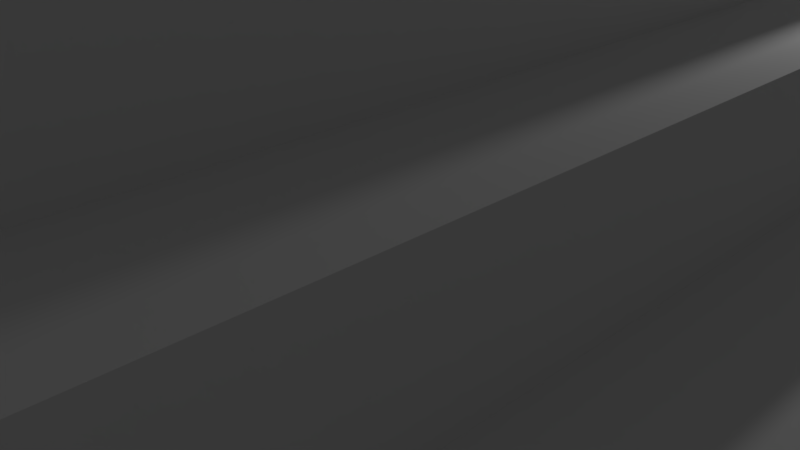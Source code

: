 # Source: MayanPyramid.blend  (saved by Blender 2.78.0; exported with 4.5.12 LTS)
import bpy
from mathutils import Matrix  # noqa: F401  (used for matrix-valued properties, if any)

bpy.ops.wm.read_factory_settings(use_empty=True)
scene = bpy.context.scene
scene.name = 'Scene'

# ---- collections
col_collection_1 = bpy.data.collections.new('Collection 1'); scene.collection.children.link(col_collection_1)

# ---- materials (node trees are filled in below, after node groups)
mat_material = bpy.data.materials.new('Material')
mat_material.alpha_threshold = 0.0
mat_material.use_transparent_shadow = False
mat_material.roughness = 0.5
mat_material.line_color = (0.0, 0.0, 0.0, 1.0)

# ---- material node trees

# ---- world
world_world = bpy.data.worlds.new('World'); scene.world = world_world
world_world.color = (0.05088, 0.05088, 0.05088)
world_world.use_sun_shadow = False
world_world.sun_shadow_jitter_overblur = 0.0
world_world.cycles.sampling_method = 'MANUAL'

# ---- cameras
cam_camera = bpy.data.cameras.new('Camera')
cam_camera.clip_end = 100.0
cam_camera.lens = 35.0
cam_camera.sensor_width = 32.0
cam_camera.sensor_height = 18.0
cam_camera.ortho_scale = 7.314
cam_camera.dof.focus_distance = 0.0
cam_camera.dof.aperture_fstop = 128.0

# ---- lights
light_lamp = bpy.data.lights.new('Lamp', 'POINT')
light_lamp.transmission_factor = 0.0
light_lamp.cutoff_distance = 30.0
light_lamp.energy = 100.0
light_lamp.shadow_buffer_clip_start = 1.001
light_lamp.shadow_soft_size = 0.1
light_lamp.shadow_maximum_resolution = 0.006
light_lamp.use_absolute_resolution = True

# ---- meshes
me_cube_004 = bpy.data.meshes.new('Cube.004')
me_cube_004.from_pydata([(5.73, 5.2, 5.007e-06), (5.47, 5.2, 5.007e-06), (5.47, 5.2, 0.4), (5.47, 5.22, 0.4), (5.73, 5.2, 0.4), (5.73, 5.22, 0.4), (5.73, 5.22, 0.4), (5.47, 5.22, 0.4), (5.47, 5.22, 0.8), (5.47, 5.24, 0.8), (5.73, 5.22, 0.8), (5.73, 5.24, 0.8), (5.73, 5.24, 0.8), (5.47, 5.24, 0.8), (5.47, 5.24, 1.2), (5.47, 5.26, 1.2), (5.73, 5.24, 1.2), (5.73, 5.26, 1.2), (5.73, 5.26, 1.2), (5.47, 5.26, 1.2), (5.47, 5.26, 1.6), (5.47, 5.28, 1.6), (5.73, 5.26, 1.6), (5.73, 5.28, 1.6), (5.73, 5.28, 1.6), (5.47, 5.28, 1.6), (5.47, 5.28, 2.0), (5.47, 5.3, 2.0), (5.73, 5.28, 2.0), (5.73, 5.3, 2.0), (5.73, 5.3, 2.0), (5.47, 5.3, 2.0), (5.47, 5.3, 2.4), (5.47, 5.32, 2.4), (5.73, 5.3, 2.4), (5.73, 5.32, 2.4), (5.73, 5.32, 2.4), (5.47, 5.32, 2.4), (5.47, 5.32, 2.8), (5.47, 5.34, 2.8), (5.73, 5.32, 2.8), (5.73, 5.34, 2.8), (5.73, 5.34, 2.8), (5.47, 5.34, 2.8), (5.47, 5.34, 3.2), (5.47, 5.36, 3.2), (5.73, 5.34, 3.2), (5.73, 5.36, 3.2), (5.73, 5.36, 3.2), (5.47, 5.36, 3.2), (5.47, 5.36, 3.6), (5.47, 5.38, 3.6), (5.73, 5.36, 3.6), (5.73, 5.38, 3.6), (5.73, 5.38, 3.6), (5.47, 5.38, 3.6), (5.47, 5.38, 4.0), (5.47, 5.4, 4.0), (5.73, 5.38, 4.0), (5.73, 5.4, 4.0), (5.73, 5.4, 4.0), (5.47, 5.4, 4.0), (5.47, 5.4, 4.4), (5.47, 5.42, 4.4), (5.73, 5.4, 4.4), (5.73, 5.42, 4.4), (5.73, 5.42, 4.4), (5.47, 5.42, 4.4), (5.47, 5.42, 4.8), (5.47, 5.44, 4.8), (5.73, 5.42, 4.8), (5.73, 5.44, 4.8), (5.73, 5.44, 4.8), (5.47, 5.44, 4.8), (5.47, 5.44, 5.2), (5.47, 5.46, 5.2), (5.73, 5.44, 5.2), (5.73, 5.46, 5.2), (5.73, 5.46, 5.2), (5.47, 5.46, 5.2), (5.47, 5.46, 5.6), (5.47, 5.48, 5.6), (5.73, 5.46, 5.6), (5.73, 5.48, 5.6), (5.73, 5.48, 5.6), (5.47, 5.48, 5.6), (5.47, 5.48, 6.0), (5.47, 5.5, 6.0), (5.73, 5.48, 6.0), (5.73, 5.5, 6.0), (5.73, 5.5, 6.0), (5.47, 5.5, 6.0), (5.47, 5.5, 6.4), (5.47, 5.52, 6.4), (5.73, 5.5, 6.4), (5.73, 5.52, 6.4), (5.73, 5.52, 6.4), (5.47, 5.52, 6.4), (5.47, 5.52, 6.8), (5.47, 5.54, 6.8), (5.73, 5.52, 6.8), (5.73, 5.54, 6.8), (5.73, 5.54, 6.8), (5.47, 5.54, 6.8), (5.47, 5.54, 7.2), (5.47, 5.56, 7.2), (5.73, 5.54, 7.2), (5.73, 5.56, 7.2), (5.73, 5.56, 7.2), (5.47, 5.56, 7.2), (5.47, 5.56, 7.6), (5.47, 5.58, 7.6), (5.73, 5.56, 7.6), (5.73, 5.58, 7.6), (5.73, 5.58, 7.6), (5.47, 5.58, 7.6), (5.47, 5.58, 8.0), (5.47, 5.6, 8.0), (5.73, 5.58, 8.0), (5.73, 5.6, 8.0), (5.73, 5.6, 8.0), (5.47, 5.6, 8.0), (5.47, 5.6, 8.4), (5.47, 5.62, 8.4), (5.73, 5.6, 8.4), (5.73, 5.62, 8.4), (5.73, 5.62, 8.4), (5.47, 5.62, 8.4), (5.47, 5.62, 8.8), (5.47, 5.64, 8.8), (5.73, 5.62, 8.8), (5.73, 5.64, 8.8), (5.73, 5.64, 8.8), (5.47, 5.64, 8.8), (5.47, 5.64, 9.2), (5.47, 5.66, 9.2), (5.73, 5.64, 9.2), (5.73, 5.66, 9.2), (5.73, 5.66, 9.2), (5.47, 5.66, 9.2), (5.47, 5.66, 9.6), (5.47, 5.68, 9.6), (5.73, 5.66, 9.6), (5.73, 5.68, 9.6), (5.73, 5.68, 9.6), (5.47, 5.68, 9.6), (5.47, 5.68, 10.0), (5.47, 5.7, 10.0), (5.73, 5.68, 10.0), (5.73, 5.7, 10.0), (5.73, 5.7, 10.0), (5.47, 5.7, 10.0), (5.47, 5.7, 10.4), (5.47, 5.72, 10.4), (5.73, 5.7, 10.4), (5.73, 5.72, 10.4), (5.73, 5.72, 10.4), (5.47, 5.72, 10.4), (5.47, 5.72, 10.8), (5.47, 5.74, 10.8), (5.73, 5.72, 10.8), (5.73, 5.74, 10.8), (5.73, 5.74, 10.8), (5.47, 5.74, 10.8), (5.47, 5.74, 11.2), (5.47, 5.76, 11.2), (5.73, 5.74, 11.2), (5.73, 5.76, 11.2), (5.73, 5.76, 11.2), (5.47, 5.76, 11.2), (5.47, 5.76, 11.6), (5.47, 5.78, 11.6), (5.73, 5.76, 11.6), (5.73, 5.78, 11.6), (5.73, 5.78, 11.6), (5.47, 5.78, 11.6), (5.47, 5.78, 12.0), (5.47, 5.8, 12.0), (5.73, 5.78, 12.0), (5.73, 5.8, 12.0), (5.73, 5.8, 12.0), (5.47, 5.8, 12.0), (5.47, 5.8, 12.4), (5.47, 5.82, 12.4), (5.73, 5.8, 12.4), (5.73, 5.82, 12.4), (5.73, 5.82, 12.4), (5.47, 5.82, 12.4), (5.47, 5.82, 12.8), (5.47, 5.84, 12.8), (5.73, 5.82, 12.8), (5.73, 5.84, 12.8), (5.73, 5.84, 12.8), (5.47, 5.84, 12.8), (5.47, 5.84, 13.2), (5.47, 5.86, 13.2), (5.73, 5.84, 13.2), (5.73, 5.86, 13.2), (5.73, 5.86, 13.2), (5.47, 5.86, 13.2), (5.47, 5.86, 13.6), (5.47, 5.88, 13.6), (5.73, 5.86, 13.6), (5.73, 5.88, 13.6), (5.73, 5.88, 13.6), (5.47, 5.88, 13.6), (5.47, 5.88, 14.0), (5.47, 5.9, 14.0), (5.73, 5.88, 14.0), (5.73, 5.9, 14.0), (5.73, 5.9, 14.0), (5.47, 5.9, 14.0), (5.47, 5.9, 14.4), (5.47, 5.92, 14.4), (5.73, 5.9, 14.4), (5.73, 5.92, 14.4), (5.73, 5.92, 14.4), (5.47, 5.92, 14.4), (5.47, 5.92, 14.8), (5.47, 5.94, 14.8), (5.73, 5.92, 14.8), (5.73, 5.94, 14.8), (5.73, 5.94, 14.8), (5.47, 5.94, 14.8), (5.47, 5.94, 15.2), (5.47, 5.96, 15.2), (5.73, 5.94, 15.2), (5.73, 5.96, 15.2), (5.73, 5.96, 15.2), (5.47, 5.96, 15.2), (5.47, 5.96, 15.6), (5.47, 5.98, 15.6), (5.73, 5.96, 15.6), (5.73, 5.98, 15.6), (5.73, 5.98, 15.6), (5.47, 5.98, 15.6), (5.47, 5.98, 16.0), (5.47, 6.0, 16.0), (5.73, 5.98, 16.0), (5.73, 6.0, 16.0), (6.6, 7.3, 0.0), (6.6, 5.3, 0.0), (4.6, 5.3, 0.0), (4.6, 7.3, 0.0), (6.5, 7.2, 2.0), (6.5, 5.4, 2.0), (4.7, 5.4, 2.0), (4.7, 7.2, 2.0), (6.6, 7.3, 2.0), (6.6, 5.3, 2.0), (4.6, 7.3, 2.0), (4.6, 5.3, 2.0), (6.4, 7.1, 4.0), (6.4, 5.5, 4.0), (4.8, 7.1, 4.0), (4.8, 5.5, 4.0), (6.5, 7.2, 4.0), (6.5, 5.4, 4.0), (4.7, 7.2, 4.0), (4.7, 5.4, 4.0), (6.3, 7.0, 6.0), (6.3, 5.6, 6.0), (4.9, 7.0, 6.0), (4.9, 5.6, 6.0), (6.4, 7.1, 6.0), (6.4, 5.5, 6.0), (4.8, 7.1, 6.0), (4.8, 5.5, 6.0), (6.2, 6.9, 8.0), (6.2, 5.7, 8.0), (5.0, 6.9, 8.0), (5.0, 5.7, 8.0), (6.3, 7.0, 8.0), (6.3, 5.6, 8.0), (4.9, 7.0, 8.0), (4.9, 5.6, 8.0), (6.1, 6.8, 10.0), (6.1, 5.8, 10.0), (5.1, 6.8, 10.0), (5.1, 5.8, 10.0), (6.2, 6.9, 10.0), (6.2, 5.7, 10.0), (5.0, 6.9, 10.0), (5.0, 5.7, 10.0), (6.0, 6.7, 12.0), (6.0, 5.9, 12.0), (5.2, 6.7, 12.0), (5.2, 5.9, 12.0), (6.1, 6.8, 12.0), (6.1, 5.8, 12.0), (5.1, 6.8, 12.0), (5.1, 5.8, 12.0), (5.9, 6.6, 14.0), (5.9, 6.0, 14.0), (5.3, 6.6, 14.0), (5.3, 6.0, 14.0), (6.0, 6.7, 14.0), (6.0, 5.9, 14.0), (5.2, 6.7, 14.0), (5.2, 5.9, 14.0), (5.8, 6.5, 16.0), (5.8, 6.1, 16.0), (5.4, 6.5, 16.0), (5.4, 6.1, 16.0), (5.9, 6.6, 16.0), (5.9, 6.0, 16.0), (5.3, 6.6, 16.0), (5.3, 6.0, 16.0), (5.4, 6.5, 17.73), (5.4, 6.5, 18.4), (5.8, 6.5, 18.4), (5.8, 6.5, 17.73), (5.75, 7.3, 0.0), (5.75, 7.3, 2.0), (5.75, 5.3, 2.0), (5.75, 7.2, 2.0), (5.75, 5.4, 2.0), (5.75, 7.2, 4.0), (5.75, 5.4, 4.0), (5.75, 7.1, 4.0), (5.75, 5.5, 4.0), (5.75, 7.1, 6.0), (5.75, 5.5, 6.0), (5.75, 7.0, 6.0), (5.75, 5.6, 6.0), (5.75, 7.0, 8.0), (5.75, 5.6, 8.0), (5.75, 6.9, 8.0), (5.75, 5.7, 8.0), (5.75, 6.9, 10.0), (5.75, 5.7, 10.0), (5.75, 6.8, 10.0), (5.75, 5.8, 10.0), (5.75, 6.8, 12.0), (5.75, 5.8, 12.0), (5.75, 6.7, 12.0), (5.75, 5.9, 12.0), (5.75, 6.7, 14.0), (5.75, 5.9, 14.0), (5.75, 6.6, 14.0), (5.75, 6.6, 16.0), (5.75, 6.0, 16.0), (5.75, 6.5, 16.0), (5.75, 6.1, 16.0), (5.4, 6.1, 17.73), (5.4, 6.1, 18.4), (5.45, 7.3, 0.0), (5.45, 7.3, 2.0), (5.45, 5.3, 2.0), (5.45, 7.2, 2.0), (5.45, 5.4, 2.0), (5.45, 7.2, 4.0), (5.45, 5.4, 4.0), (5.45, 7.1, 4.0), (5.45, 5.5, 4.0), (5.45, 7.1, 6.0), (5.45, 5.5, 6.0), (5.45, 7.0, 6.0), (5.45, 5.6, 6.0), (5.45, 7.0, 8.0), (5.45, 5.6, 8.0), (5.45, 6.9, 8.0), (5.45, 5.7, 8.0), (5.45, 6.9, 10.0), (5.45, 5.7, 10.0), (5.45, 6.8, 10.0), (5.45, 5.8, 10.0), (5.45, 6.8, 12.0), (5.45, 5.8, 12.0), (5.45, 6.7, 12.0), (5.45, 5.9, 12.0), (5.45, 6.7, 14.0), (5.45, 5.9, 14.0), (5.45, 6.6, 14.0), (5.45, 6.0, 14.0), (5.45, 6.6, 16.0), (5.45, 6.0, 16.0), (5.45, 6.5, 16.0), (5.45, 6.1, 16.0), (5.8, 6.1, 18.4), (5.8, 6.1, 17.73), (5.75, 5.3, 0.0), (5.75, 6.0, 14.0), (5.47, 5.2, 5.007e-06), (5.47, 6.0, 16.0), (5.45, 5.3, 0.0), (5.73, 5.2, 5.007e-06), (5.73, 6.0, 16.0), (5.75, 5.2, 5.007e-06), (5.45, 5.2, 5.007e-06), (5.45, 5.2, 5.007e-06), (5.47, 5.2, 5.007e-06), (5.47, 6.0, 16.0), (5.45, 6.0, 16.0), (5.75, 6.0, 16.0), (5.73, 6.0, 16.0), (5.75, 5.2, 5.007e-06), (5.73, 5.2, 5.007e-06), (5.45, 5.2, 1.0), (5.47, 5.2, 1.0), (5.47, 6.0, 17.0), (5.45, 6.0, 17.0), (5.75, 6.0, 17.0), (5.73, 6.0, 17.0), (5.75, 5.2, 1.0), (5.73, 5.2, 1.0), (5.47, 6.0, 16.0), (5.45, 6.0, 16.0), (5.75, 6.0, 16.0), (5.73, 6.0, 16.0), (5.47, 6.0, 17.0), (5.45, 6.0, 17.0), (5.75, 6.0, 17.0), (5.73, 6.0, 17.0), (5.47, 6.0, 16.0), (5.45, 6.0, 16.0), (5.75, 6.0, 16.0), (5.73, 6.0, 16.0), (5.47, 6.0, 17.0), (5.45, 6.0, 17.0), (5.75, 6.0, 17.0), (5.73, 6.0, 17.0), (5.47, 6.1, 16.0), (5.73, 6.1, 16.0), (5.47, 6.1, 17.0), (5.45, 6.1, 17.0), (5.75, 6.1, 17.0), (5.73, 6.1, 17.0), (5.47, 5.2, 5.007e-06), (5.8, 6.1, 16.4), (5.8, 6.1, 17.07), (5.8, 6.1, 17.73), (5.8, 6.1, 18.4), (5.8, 6.1, 19.07), (5.4, 6.1, 19.07), (5.4, 6.1, 18.4), (5.4, 6.1, 17.73), (5.4, 6.1, 17.07), (5.4, 6.1, 16.4), (5.8, 6.5, 16.4), (5.8, 6.5, 17.07), (5.8, 6.5, 17.73), (5.8, 6.5, 18.4), (5.8, 6.5, 19.07), (5.4, 6.5, 19.07), (5.4, 6.5, 18.4), (5.4, 6.5, 17.73), (5.4, 6.5, 17.07), (5.4, 6.5, 16.4), (5.75, 6.5, 16.4), (5.75, 6.5, 17.07), (5.75, 6.5, 17.73), (5.75, 6.5, 18.4), (5.75, 6.5, 19.07), (5.75, 6.1, 16.4), (5.75, 6.1, 17.07), (5.75, 6.1, 17.73), (5.75, 6.1, 18.4), (5.75, 6.1, 19.07), (5.45, 6.1, 16.4), (5.45, 6.1, 17.07), (5.45, 6.1, 17.73), (5.45, 6.1, 18.4), (5.45, 6.1, 19.07), (5.45, 6.5, 16.4), (5.45, 6.5, 17.07), (5.45, 6.5, 17.73), (5.45, 6.5, 18.4), (5.45, 6.5, 19.07), (5.8, 6.5, 20.0), (5.8, 6.1, 20.0), (5.45, 6.5, 20.0), (5.4, 6.5, 20.0), (5.45, 6.1, 20.0), (5.4, 6.1, 20.0), (5.8, 6.1, 19.07), (5.8, 6.5, 19.07), (5.75, 6.5, 20.0), (5.75, 6.1, 20.0), (5.75, 6.5, 19.07), (5.75, 6.1, 19.07), (5.45, 6.1, 19.07), (5.45, 6.5, 19.07), (5.4, 6.1, 19.07), (5.4, 6.5, 19.07), (5.819, 6.519, 20.0), (5.819, 6.081, 20.0), (5.436, 6.519, 20.0), (5.381, 6.519, 20.0), (5.436, 6.081, 20.0), (5.381, 6.081, 20.0), (5.819, 6.081, 18.98), (5.819, 6.519, 18.98), (5.764, 6.519, 20.0), (5.764, 6.081, 20.0), (5.764, 6.519, 18.98), (5.764, 6.081, 18.98), (5.436, 6.081, 18.98), (5.436, 6.519, 18.98), (5.381, 6.081, 18.98), (5.381, 6.519, 18.98), (5.819, 6.081, 19.42), (5.819, 6.081, 19.56), (5.819, 6.519, 19.42), (5.819, 6.519, 19.56), (5.764, 6.519, 19.42), (5.764, 6.519, 19.56), (5.764, 6.081, 19.42), (5.764, 6.081, 19.56), (5.436, 6.081, 19.42), (5.436, 6.081, 19.56), (5.436, 6.519, 19.42), (5.436, 6.519, 19.56), (5.381, 6.081, 19.56), (5.381, 6.081, 19.42), (5.381, 6.519, 19.56), (5.381, 6.519, 19.42), (5.819, 6.081, 19.42), (5.819, 6.081, 19.56), (5.819, 6.519, 19.42), (5.819, 6.519, 19.56), (5.764, 6.519, 19.42), (5.764, 6.519, 19.56), (5.764, 6.081, 19.42), (5.764, 6.081, 19.56), (5.436, 6.081, 19.42), (5.436, 6.081, 19.56), (5.436, 6.519, 19.42), (5.436, 6.519, 19.56), (5.381, 6.081, 19.56), (5.381, 6.081, 19.42), (5.381, 6.519, 19.56), (5.381, 6.519, 19.42), (5.819, 6.081, 19.42), (5.819, 6.081, 19.56), (5.819, 6.519, 19.42), (5.819, 6.519, 19.56), (5.764, 6.519, 19.42), (5.764, 6.519, 19.56), (5.764, 6.081, 19.42), (5.764, 6.081, 19.56), (5.436, 6.081, 19.42), (5.436, 6.081, 19.56), (5.436, 6.519, 19.42), (5.436, 6.519, 19.56), (5.381, 6.081, 19.56), (5.381, 6.081, 19.42), (5.381, 6.519, 19.56), (5.381, 6.519, 19.42), (5.764, 6.519, 19.42), (5.764, 6.519, 19.56), (5.764, 6.081, 19.42), (5.764, 6.081, 19.56), (5.436, 6.081, 19.42), (5.436, 6.081, 19.56), (5.436, 6.519, 19.42), (5.436, 6.519, 19.56), (5.391, 6.091, 19.56), (5.391, 6.091, 19.42), (5.391, 6.509, 19.56), (5.391, 6.509, 19.42), (5.819, 6.081, 19.42), (5.819, 6.081, 19.56), (5.764, 6.081, 19.42), (5.764, 6.081, 19.56), (5.436, 6.081, 19.42), (5.436, 6.081, 19.56), (5.381, 6.081, 19.56), (5.381, 6.081, 19.42), (5.809, 6.091, 19.42), (5.809, 6.091, 19.56), (5.764, 6.091, 19.42), (5.764, 6.091, 19.56), (5.436, 6.091, 19.42), (5.436, 6.091, 19.56), (5.809, 6.509, 19.42), (5.809, 6.509, 19.56), (5.764, 6.509, 19.42), (5.764, 6.509, 19.56), (5.436, 6.509, 19.42), (5.436, 6.509, 19.56), (5.819, 6.519, 20.0), (5.819, 6.081, 20.0), (5.436, 6.519, 20.0), (5.381, 6.519, 20.0), (5.436, 6.081, 20.0), (5.381, 6.081, 20.0), (5.764, 6.519, 20.0), (5.764, 6.081, 20.0), (5.764, 6.469, 20.6), (5.764, 6.131, 20.6), (5.436, 6.469, 20.6), (5.436, 6.131, 20.6), (5.769, 6.469, 20.6), (5.769, 6.131, 20.6), (5.431, 6.469, 20.6), (5.431, 6.131, 20.6), (5.75, 6.5, 17.73), (5.75, 6.5, 18.4), (5.75, 6.1, 17.73), (5.75, 6.1, 18.4), (5.45, 6.1, 17.73), (5.45, 6.1, 18.4), (5.45, 6.5, 17.73), (5.45, 6.5, 18.4), (5.6, 6.1, 16.0), (5.6, 6.464, 16.9), (5.75, 6.1, 16.2), (5.75, 6.1, 16.73), (5.75, 6.1, 17.4), (5.45, 6.1, 16.2), (5.45, 6.1, 16.73), (5.45, 6.1, 17.4), (5.6, 6.464, 17.4), (5.6, 6.464, 17.23), (5.6, 6.464, 17.57), (5.6, 6.1, 18.4), (5.675, 6.464, 17.73), (5.45, 6.1, 18.07), (5.75, 6.1, 18.07), (5.525, 6.464, 17.73), (5.6, 6.464, 17.73), (5.6, 6.1, 18.07), (5.6, 6.464, 17.73), (5.6, 6.464, 17.73), (5.75, 6.464, 17.73), (5.525, 6.1, 16.0), (5.45, 6.1, 17.73), (5.75, 6.1, 16.3), (5.75, 6.1, 16.9), (5.75, 6.1, 17.57), (5.45, 6.1, 16.3), (5.45, 6.1, 16.9), (5.45, 6.1, 17.57), (5.525, 6.1, 16.4), (5.525, 6.1, 17.07), (5.525, 6.1, 17.73), (5.525, 6.1, 18.4), (5.525, 6.1, 17.73), (5.45, 6.1, 18.23), (5.75, 6.1, 18.23), (5.75, 6.1, 17.73), (5.675, 6.1, 16.0), (5.45, 6.1, 17.73), (5.75, 6.1, 16.1), (5.75, 6.1, 16.57), (5.75, 6.1, 17.23), (5.45, 6.1, 16.1), (5.45, 6.1, 16.57), (5.45, 6.1, 17.23), (5.675, 6.1, 16.4), (5.675, 6.1, 17.07), (5.675, 6.1, 17.73), (5.675, 6.1, 18.4), (5.675, 6.1, 17.73), (5.45, 6.1, 17.9), (5.75, 6.1, 17.9), (5.75, 6.1, 17.73), (5.75, 6.464, 17.73), (5.6, 6.464, 17.73), (5.675, 6.464, 17.73), (5.6, 6.464, 17.73), (5.6, 6.1, 18.23), (5.6, 6.1, 17.9), (5.525, 6.1, 18.07), (5.675, 6.1, 18.07), (5.675, 6.464, 17.73), (5.45, 6.464, 17.73), (5.525, 6.1, 17.4), (5.675, 6.1, 17.4), (5.45, 6.464, 17.73), (5.75, 6.464, 17.73), (5.525, 6.1, 16.73), (5.675, 6.1, 16.73), (5.75, 6.464, 17.73), (5.525, 6.464, 17.73), (5.525, 6.1, 16.2), (5.675, 6.1, 16.2), (5.675, 6.1, 16.1), (5.525, 6.1, 16.1), (5.525, 6.1, 16.3), (5.675, 6.1, 16.57), (5.525, 6.1, 16.57), (5.525, 6.1, 16.9), (5.675, 6.1, 17.23), (5.525, 6.1, 17.23), (5.525, 6.1, 17.57), (5.675, 6.1, 17.9), (5.525, 6.1, 17.9), (5.525, 6.1, 18.23), (5.45, 6.464, 17.73), (5.525, 6.464, 17.73), (5.45, 6.464, 17.73), (5.45, 6.464, 17.73), (5.675, 6.1, 18.23), (5.675, 6.1, 17.57), (5.675, 6.1, 16.9), (5.675, 6.1, 16.3), (5.45, 6.266, 17.73), (5.45, 6.266, 17.73), (5.525, 6.266, 17.73), (5.45, 6.266, 17.73), (5.525, 6.266, 17.73), (5.75, 6.266, 17.73), (5.75, 6.266, 17.73), (5.675, 6.266, 16.0), (5.6, 6.266, 16.0), (5.45, 6.266, 17.73), (5.525, 6.266, 16.15), (5.675, 6.266, 16.4), (5.6, 6.266, 16.4), (5.675, 6.266, 17.07), (5.6, 6.266, 17.07), (5.675, 6.266, 17.73), (5.6, 6.266, 17.73), (5.675, 6.266, 17.73), (5.6, 6.266, 17.73), (5.75, 6.266, 17.73), (5.525, 6.365, 16.57), (5.525, 6.365, 16.73), (5.525, 6.365, 16.4), (5.525, 6.365, 16.9), (5.525, 6.365, 16.0), (5.525, 6.365, 17.73), (5.6, 6.266, 17.57), (5.6, 6.266, 17.23), (5.6, 6.266, 17.4), (5.675, 6.266, 17.4), (5.6, 6.266, 16.9), (5.6, 6.266, 16.57), (5.6, 6.266, 16.73), (5.675, 6.266, 16.73), (5.6, 6.266, 16.3), (5.6, 6.266, 16.1), (5.6, 6.266, 16.2), (5.675, 6.266, 16.2), (5.525, 6.266, 16.0), (5.525, 6.266, 16.4), (5.525, 6.266, 17.07), (5.75, 6.266, 17.73), (5.6, 6.266, 17.9), (5.525, 6.266, 17.4), (5.525, 6.266, 16.73), (5.525, 6.266, 16.2), (5.675, 6.266, 16.1), (5.525, 6.266, 16.1), (5.525, 6.266, 16.3), (5.675, 6.266, 16.57), (5.525, 6.266, 16.57), (5.525, 6.266, 16.9), (5.675, 6.266, 17.23), (5.525, 6.266, 17.23), (5.525, 6.266, 17.57), (5.675, 6.266, 17.9), (5.525, 6.266, 17.9), (5.525, 6.365, 17.9), (5.525, 6.365, 16.1), (5.525, 6.365, 16.2), (5.525, 6.365, 16.3), (5.675, 6.266, 17.57), (5.675, 6.266, 16.9), (5.675, 6.266, 16.3), (5.6, 6.464, 17.07), (5.6, 6.464, 16.57), (5.6, 6.464, 16.73), (5.6, 6.464, 16.3), (5.6, 6.464, 16.4), (5.6, 6.464, 16.1), (5.6, 6.464, 16.2), (5.6, 6.464, 16.0), (5.525, 6.464, 16.0), (5.525, 6.464, 16.4), (5.525, 6.464, 17.07), (5.75, 6.464, 17.73), (5.6, 6.464, 17.9), (5.525, 6.464, 17.4), (5.525, 6.464, 16.73), (5.525, 6.464, 16.2), (5.525, 6.464, 16.1), (5.525, 6.464, 16.3), (5.525, 6.464, 16.57), (5.525, 6.464, 16.9), (5.525, 6.464, 17.23), (5.525, 6.464, 17.57), (5.525, 6.464, 17.9), (5.675, 6.464, 17.73), (5.525, 6.464, 17.73), (5.525, 6.464, 17.73), (5.675, 6.464, 17.73), (5.525, 6.266, 16.05), (5.525, 6.365, 17.4), (5.525, 6.266, 16.35), (5.525, 6.266, 16.25), (5.525, 6.266, 16.65), (5.525, 6.266, 16.48), (5.525, 6.266, 16.98), (5.525, 6.266, 16.82), (5.525, 6.266, 17.32), (5.525, 6.266, 17.15), (5.525, 6.266, 17.65), (5.525, 6.266, 17.48), (5.525, 6.365, 17.73), (5.525, 6.266, 17.82), (5.525, 6.365, 17.57), (5.525, 6.365, 17.23), (5.525, 6.365, 17.07), (5.525, 6.464, 16.15), (5.525, 6.464, 16.05), (5.525, 6.464, 16.35), (5.525, 6.464, 16.25), (5.525, 6.464, 16.65), (5.525, 6.464, 16.48), (5.525, 6.464, 16.98), (5.525, 6.464, 16.82), (5.525, 6.464, 17.32), (5.525, 6.464, 17.15), (5.525, 6.464, 17.65), (5.525, 6.464, 17.48), (5.525, 6.464, 17.82), (5.525, 6.365, 17.32), (5.525, 6.365, 16.25), (5.525, 6.365, 16.35), (5.525, 6.365, 17.15), (5.525, 6.365, 17.65), (5.525, 6.365, 17.48), (5.525, 6.365, 16.65), (5.525, 6.365, 16.48), (5.525, 6.365, 16.98), (5.525, 6.365, 17.82), (5.525, 6.365, 16.82), (5.525, 6.365, 16.15), (5.525, 6.365, 16.05), (5.473, 6.365, 16.3), (5.473, 6.464, 16.3), (5.473, 6.365, 16.1), (5.473, 6.464, 16.1), (5.473, 6.365, 17.73), (5.473, 6.464, 17.73), (5.473, 6.365, 16.9), (5.473, 6.464, 16.9), (5.473, 6.365, 16.4), (5.473, 6.464, 16.4), (5.473, 6.365, 16.57), (5.473, 6.464, 16.57), (5.473, 6.365, 17.4), (5.473, 6.464, 17.4), (5.473, 6.365, 17.57), (5.473, 6.464, 17.57), (5.473, 6.365, 17.07), (5.473, 6.464, 17.07), (5.473, 6.464, 16.15), (5.473, 6.464, 16.2), (5.473, 6.464, 16.05), (5.473, 6.464, 16.35), (5.473, 6.464, 16.25), (5.473, 6.464, 16.65), (5.473, 6.464, 16.73), (5.473, 6.464, 16.48), (5.473, 6.464, 16.98), (5.473, 6.464, 16.82), (5.473, 6.464, 17.32), (5.473, 6.464, 17.15), (5.473, 6.464, 17.23), (5.473, 6.464, 17.65), (5.473, 6.464, 17.73), (5.473, 6.464, 17.48), (5.473, 6.464, 17.82), (5.473, 6.464, 17.9), (5.473, 6.365, 16.2), (5.473, 6.365, 17.9), (5.473, 6.464, 16.0), (5.473, 6.365, 16.0), (5.473, 6.365, 16.73), (5.473, 6.365, 17.73), (5.473, 6.365, 17.23), (5.473, 6.365, 17.32), (5.473, 6.365, 16.25), (5.473, 6.365, 16.35), (5.473, 6.365, 17.15), (5.473, 6.365, 17.65), (5.473, 6.365, 17.48), (5.473, 6.365, 16.65), (5.473, 6.365, 16.48), (5.473, 6.365, 16.98), (5.473, 6.365, 17.82), (5.473, 6.365, 16.82), (5.473, 6.365, 16.15), (5.473, 6.365, 16.05), (5.675, 6.183, 17.57), (5.675, 6.183, 17.73), (5.675, 6.183, 16.1), (5.675, 6.183, 16.57), (5.675, 6.183, 16.2), (5.675, 6.1, 16.15), (5.675, 6.1, 16.05), (5.675, 6.183, 16.3), (5.675, 6.183, 16.4), (5.675, 6.183, 17.23), (5.675, 6.1, 16.65), (5.675, 6.1, 16.48), (5.675, 6.183, 17.4), (5.675, 6.183, 17.73), (5.675, 6.183, 17.9), (5.675, 6.1, 17.32), (5.675, 6.1, 17.15), (5.675, 6.1, 17.82), (5.675, 6.183, 16.73), (5.675, 6.183, 16.9), (5.675, 6.183, 17.07), (5.675, 6.183, 16.0), (5.675, 6.1, 17.65), (5.675, 6.1, 17.48), (5.675, 6.1, 16.98), (5.675, 6.1, 16.82), (5.675, 6.1, 16.35), (5.675, 6.1, 16.25), (5.675, 6.266, 16.15), (5.675, 6.266, 16.05), (5.675, 6.266, 16.65), (5.675, 6.266, 16.48), (5.675, 6.266, 17.32), (5.675, 6.266, 17.15), (5.675, 6.266, 17.82), (5.675, 6.266, 17.65), (5.675, 6.266, 17.48), (5.675, 6.266, 16.98), (5.675, 6.266, 16.82), (5.675, 6.266, 16.35), (5.675, 6.266, 16.25), (5.675, 6.183, 16.98), (5.675, 6.183, 16.82), (5.675, 6.183, 17.82), (5.675, 6.183, 17.32), (5.675, 6.183, 16.35), (5.675, 6.183, 17.15), (5.675, 6.183, 16.25), (5.675, 6.183, 16.65), (5.675, 6.183, 16.48), (5.675, 6.183, 16.15), (5.675, 6.183, 16.05), (5.675, 6.183, 17.65), (5.675, 6.183, 17.48), (5.765, 6.183, 16.4), (5.765, 6.266, 16.4), (5.765, 6.183, 17.4), (5.765, 6.266, 17.4), (5.765, 6.183, 17.9), (5.765, 6.266, 17.9), (5.765, 6.183, 17.07), (5.765, 6.266, 17.07), (5.765, 6.183, 16.0), (5.765, 6.266, 16.0), (5.765, 6.266, 17.57), (5.765, 6.183, 17.57), (5.765, 6.266, 16.15), (5.765, 6.266, 16.2), (5.765, 6.266, 16.05), (5.765, 6.266, 16.1), (5.765, 6.266, 16.65), (5.765, 6.266, 16.73), (5.765, 6.266, 16.48), (5.765, 6.266, 16.57), (5.765, 6.266, 17.32), (5.765, 6.266, 17.15), (5.765, 6.266, 17.23), (5.765, 6.266, 17.82), (5.765, 6.266, 17.65), (5.765, 6.266, 17.73), (5.765, 6.266, 17.48), (5.765, 6.266, 16.98), (5.765, 6.266, 16.82), (5.765, 6.266, 16.9), (5.765, 6.266, 16.35), (5.765, 6.266, 16.25), (5.765, 6.266, 16.3), (5.765, 6.183, 17.73), (5.765, 6.183, 16.1), (5.765, 6.183, 16.57), (5.765, 6.183, 16.2), (5.765, 6.183, 16.3), (5.765, 6.183, 17.23), (5.765, 6.266, 17.73), (5.765, 6.183, 17.73), (5.765, 6.183, 16.73), (5.765, 6.183, 16.9), (5.765, 6.183, 16.98), (5.765, 6.183, 16.82), (5.765, 6.183, 17.82), (5.765, 6.183, 17.32), (5.765, 6.183, 16.35), (5.765, 6.183, 17.15), (5.765, 6.183, 16.25), (5.765, 6.183, 16.65), (5.765, 6.183, 16.48), (5.765, 6.183, 16.15), (5.765, 6.183, 16.05), (5.765, 6.183, 17.65), (5.765, 6.183, 17.48), (5.764, 6.3, 20.6), (5.436, 6.3, 20.6), (5.6, 6.469, 20.6), (5.6, 6.131, 20.6), (5.6, 6.3, 20.6), (5.518, 6.469, 20.6), (5.436, 6.385, 20.6), (5.682, 6.469, 20.6), (5.518, 6.131, 20.6), (5.518, 6.385, 20.6), (5.764, 6.215, 20.6), (5.682, 6.131, 20.6), (5.436, 6.215, 20.6), (5.764, 6.385, 20.6), (5.682, 6.215, 20.6), (5.682, 6.3, 20.6), (5.6, 6.385, 20.6), (5.764, 6.385, 22.5), (5.518, 6.3, 20.6), (5.6, 6.215, 20.6), (5.518, 6.215, 20.6), (5.436, 6.215, 20.6), (5.436, 6.131, 20.6), (5.518, 6.131, 20.6), (5.518, 6.215, 20.6), (5.436, 6.215, 21.0), (5.436, 6.131, 21.0), (5.518, 6.131, 21.0), (5.518, 6.215, 21.0), (5.46, 6.19, 21.36), (5.46, 6.156, 21.36), (5.493, 6.156, 21.36), (5.493, 6.19, 21.36), (5.764, 6.385, 20.6), (5.764, 6.3, 20.6), (5.682, 6.469, 20.6), (5.6, 6.469, 20.6), (5.709, 6.387, 23.33), (5.682, 6.3, 20.6), (5.6, 6.385, 20.6), (5.6, 6.3, 20.6), (5.764, 6.469, 20.6), (5.764, 6.3, 22.5), (5.682, 6.469, 22.5), (5.6, 6.469, 22.5), (5.764, 6.215, 21.14), (5.682, 6.3, 22.5), (5.6, 6.385, 22.5), (5.6, 6.3, 22.5), (5.764, 6.469, 22.5), (5.709, 6.363, 23.33), (5.685, 6.412, 23.33), (5.662, 6.412, 23.33), (5.685, 6.387, 23.33), (5.685, 6.363, 23.33), (5.662, 6.387, 23.33), (5.662, 6.363, 23.33), (5.709, 6.412, 23.33), (5.764, 6.131, 21.14), (5.682, 6.131, 21.14), (5.682, 6.215, 21.14), (5.734, 6.184, 22.08), (5.734, 6.162, 22.08), (5.713, 6.162, 22.08), (5.713, 6.184, 22.08), (5.518, 6.469, 21.48), (5.436, 6.469, 21.48), (5.436, 6.385, 21.48), (5.518, 6.385, 21.48), (5.492, 6.442, 22.83), (5.462, 6.442, 22.83), (5.462, 6.411, 22.83), (5.492, 6.411, 22.83)], [(391, 428)], [(3, 2, 4, 5), (2, 1, 0, 4), (9, 8, 10, 11), (8, 7, 6, 10), (15, 14, 16, 17), (14, 13, 12, 16), (21, 20, 22, 23), (20, 19, 18, 22), (27, 26, 28, 29), (26, 25, 24, 28), (33, 32, 34, 35), (32, 31, 30, 34), (39, 38, 40, 41), (38, 37, 36, 40), (45, 44, 46, 47), (44, 43, 42, 46), (51, 50, 52, 53), (50, 49, 48, 52), (57, 56, 58, 59), (56, 55, 54, 58), (63, 62, 64, 65), (62, 61, 60, 64), (69, 68, 70, 71), (68, 67, 66, 70), (75, 74, 76, 77), (74, 73, 72, 76), (81, 80, 82, 83), (80, 79, 78, 82), (87, 86, 88, 89), (86, 85, 84, 88), (93, 92, 94, 95), (92, 91, 90, 94), (99, 98, 100, 101), (98, 97, 96, 100), (105, 104, 106, 107), (104, 103, 102, 106), (111, 110, 112, 113), (110, 109, 108, 112), (117, 116, 118, 119), (116, 115, 114, 118), (123, 122, 124, 125), (122, 121, 120, 124), (129, 128, 130, 131), (128, 127, 126, 130), (135, 134, 136, 137), (134, 133, 132, 136), (141, 140, 142, 143), (140, 139, 138, 142), (147, 146, 148, 149), (146, 145, 144, 148), (153, 152, 154, 155), (152, 151, 150, 154), (159, 158, 160, 161), (158, 157, 156, 160), (165, 164, 166, 167), (164, 163, 162, 166), (171, 170, 172, 173), (170, 169, 168, 172), (177, 176, 178, 179), (176, 175, 174, 178), (183, 182, 184, 185), (182, 181, 180, 184), (189, 188, 190, 191), (188, 187, 186, 190), (195, 194, 196, 197), (194, 193, 192, 196), (201, 200, 202, 203), (200, 199, 198, 202), (207, 206, 208, 209), (206, 205, 204, 208), (213, 212, 214, 215), (212, 211, 210, 214), (219, 218, 220, 221), (218, 217, 216, 220), (225, 224, 226, 227), (224, 223, 222, 226), (231, 230, 232, 233), (230, 229, 228, 232), (237, 236, 238, 239), (236, 235, 234, 238), (346, 385, 242, 243), (316, 245, 257, 318), (240, 248, 249, 241), (385, 348, 251, 242), (242, 251, 250, 243), (347, 346, 243, 250), (244, 245, 249, 248), (315, 244, 248, 313), (350, 246, 251, 348), (246, 247, 250, 251), (320, 253, 265, 322), (245, 244, 256, 257), (247, 246, 259, 258), (349, 247, 258, 351), (252, 253, 257, 256), (319, 252, 256, 317), (354, 255, 259, 352), (255, 254, 258, 259), (262, 263, 275, 274), (253, 252, 264, 265), (254, 255, 267, 266), (353, 254, 266, 355), (260, 261, 265, 264), (323, 260, 264, 321), (358, 263, 267, 356), (263, 262, 266, 267), (270, 271, 283, 282), (357, 262, 274, 359), (324, 261, 273, 326), (261, 260, 272, 273), (268, 269, 273, 272), (327, 268, 272, 325), (362, 271, 275, 360), (271, 270, 274, 275), (278, 279, 291, 290), (361, 270, 282, 363), (328, 269, 281, 330), (269, 268, 280, 281), (276, 277, 281, 280), (331, 276, 280, 329), (366, 279, 283, 364), (279, 278, 282, 283), (336, 285, 297, 338), (365, 278, 290, 367), (332, 277, 289, 334), (277, 276, 288, 289), (284, 285, 289, 288), (335, 284, 288, 333), (370, 287, 291, 368), (287, 286, 290, 291), (382, 293, 305, 341), (285, 284, 296, 297), (286, 287, 299, 298), (369, 286, 298, 371), (292, 293, 297, 296), (339, 292, 296, 337), (374, 295, 299, 372), (295, 294, 298, 299), (468, 444, 484, 482), (293, 292, 304, 305), (294, 295, 307, 306), (373, 294, 306, 375), (300, 301, 305, 304), (342, 300, 304, 340), (378, 303, 307, 376), (303, 302, 306, 307), (599, 380, 379, 600, 640, 619, 656), (434, 463, 481, 483), (587, 581, 469, 477), (586, 584, 472, 474), (585, 586, 474, 473), (380, 311, 310, 379), (301, 343, 341, 305), (377, 342, 340, 375), (292, 339, 340, 304), (444, 434, 483, 484), (293, 382, 338, 297), (373, 339, 337, 371), (284, 335, 337, 296), (374, 382, 341, 376), (285, 336, 334, 289), (369, 335, 333, 367), (276, 331, 333, 288), (277, 332, 330, 281), (365, 331, 329, 363), (268, 327, 329, 280), (269, 328, 326, 273), (361, 327, 325, 359), (260, 323, 325, 272), (261, 324, 322, 265), (357, 323, 321, 355), (252, 319, 321, 264), (253, 320, 318, 257), (353, 319, 317, 351), (244, 315, 317, 256), (245, 316, 314, 249), (349, 315, 313, 347), (248, 240, 312, 313), (241, 249, 314, 381), (240, 241, 381, 312), (246, 350, 352, 259), (247, 349, 347, 250), (255, 354, 356, 267), (254, 353, 351, 258), (262, 357, 355, 266), (263, 358, 360, 275), (270, 361, 359, 274), (271, 362, 364, 283), (278, 365, 363, 282), (287, 370, 372, 299), (279, 366, 368, 291), (286, 369, 367, 290), (295, 374, 376, 307), (294, 373, 371, 298), (463, 458, 480, 481), (302, 377, 375, 306), (584, 583, 471, 472), (308, 344, 345, 309), (343, 642, 605, 626, 378, 376, 341), (339, 373, 375, 340), (335, 369, 371, 337), (331, 365, 367, 333), (327, 361, 363, 329), (323, 357, 359, 325), (319, 353, 355, 321), (315, 349, 351, 317), (313, 312, 346, 347), (382, 341, 388, 381), (312, 381, 385, 346), (383, 384, 392, 391), (381, 388, 389, 385), (385, 389, 376, 374), (386, 388, 396, 397), (384, 383, 386, 387), (390, 391, 399, 398), (391, 392, 400, 399), (388, 341, 394, 396), (389, 383, 391, 390), (341, 387, 395, 394), (387, 386, 397, 395), (376, 389, 390, 393), (384, 376, 393, 392), (404, 402, 403, 405), (401, 398, 399, 400), (395, 397, 405, 403), (393, 390, 398, 401), (393, 401, 411, 407), (400, 392, 406, 410), (397, 396, 404, 405), (396, 394, 402, 404), (408, 409, 417, 416), (413, 412, 420, 421), (394, 395, 409, 408), (392, 393, 407, 406), (402, 394, 408, 412), (403, 402, 412, 413), (395, 403, 413, 409), (401, 400, 410, 411), (417, 421, 427, 423), (420, 416, 343, 426), (407, 411, 419, 415), (410, 406, 414, 418), (411, 410, 418, 419), (406, 407, 415, 414), (412, 408, 416, 420), (409, 413, 421, 417), (421, 420, 426, 427), (416, 417, 423, 343), (415, 419, 425, 378), (418, 414, 422, 424), (419, 418, 424, 425), (414, 415, 378, 422), (342, 377, 464, 449), (449, 464, 465, 450), (450, 465, 466, 451), (432, 457, 600, 379), (452, 467, 468, 453), (303, 378, 647, 610, 631, 459, 438), (438, 459, 648, 611, 632, 460, 437), (437, 460, 649, 612, 633, 461, 436), (445, 467, 604, 309), (435, 462, 463, 434), (697, 628, 454, 650, 914), (696, 629, 455, 651, 912), (695, 630, 456, 652, 910), (462, 435, 345, 602), (462, 457, 458, 463), (300, 342, 449, 439), (439, 449, 450, 440), (440, 450, 451, 441), (787, 624, 659, 675), (442, 452, 453, 443), (377, 302, 448, 464), (464, 448, 447, 465), (465, 447, 446, 466), (466, 446, 308, 603), (467, 445, 444, 468), (302, 303, 438, 448), (448, 438, 437, 447), (447, 437, 436, 446), (788, 658, 773, 660), (445, 435, 434, 444), (301, 300, 439, 429), (429, 439, 440, 430), (430, 440, 441, 431), (435, 445, 309, 345), (432, 442, 443, 433), (343, 301, 429, 454, 628, 607, 644), (454, 429, 430, 455, 629, 608, 645), (455, 430, 431, 456, 630, 609, 646), (457, 462, 602, 637, 616, 653, 600), (457, 432, 433, 458), (484, 483, 499, 500), (477, 469, 485, 493), (482, 484, 500, 498), (476, 479, 495, 492), (478, 473, 489, 494), (481, 480, 496, 497), (474, 472, 488, 490), (471, 477, 493, 487), (582, 588, 478, 470), (458, 433, 475, 480), (583, 587, 477, 471), (588, 585, 473, 478), (453, 468, 482, 479), (443, 453, 479, 476), (433, 443, 476, 475), (581, 582, 470, 469), (508, 502, 486, 494), (502, 504, 485, 486), (515, 513, 490, 488), (512, 515, 488, 487), (504, 506, 493, 485), (510, 508, 494, 489), (513, 510, 489, 490), (506, 512, 487, 493), (470, 478, 494, 486), (475, 476, 492, 491), (469, 470, 486, 485), (480, 475, 491, 496), (472, 471, 487, 488), (479, 482, 498, 495), (473, 474, 490, 489), (483, 481, 497, 499), (495, 498, 511, 505), (505, 511, 527, 521), (499, 497, 509, 514), (506, 504, 520, 522), (497, 496, 507, 509), (507, 501, 517, 523), (492, 495, 505, 503), (503, 505, 521, 519), (498, 500, 516, 511), (504, 502, 518, 520), (500, 499, 514, 516), (508, 510, 526, 524), (491, 492, 503, 501), (501, 503, 519, 517), (496, 491, 501, 507), (509, 507, 523, 525), (519, 521, 537, 535), (520, 518, 534, 536), (524, 526, 542, 540), (517, 519, 535, 533), (525, 523, 539, 541), (529, 531, 547, 545), (526, 529, 545, 542), (532, 530, 546, 548), (502, 508, 524, 518), (511, 516, 532, 527), (512, 506, 522, 528), (515, 512, 528, 531), (514, 509, 525, 530), (516, 514, 530, 532), (510, 513, 529, 526), (513, 515, 531, 529), (542, 545, 557, 554), (548, 546, 558, 560), (546, 541, 553, 558), (547, 544, 556, 559), (544, 538, 550, 556), (543, 548, 560, 555), (534, 540, 552, 570), (537, 543, 555, 549), (523, 517, 533, 539), (522, 520, 536, 538), (521, 527, 543, 537), (518, 524, 540, 534), (527, 532, 548, 543), (528, 522, 538, 544), (531, 528, 544, 547), (530, 525, 541, 546), (549, 555, 579, 577), (558, 553, 565, 568), (553, 551, 563, 565), (575, 549, 577), (560, 558, 557, 559), (569, 575, 576, 570), (570, 552, 564, 562), (545, 547, 559, 557), (541, 539, 551, 553), (533, 535, 575, 569), (540, 542, 554, 552), (536, 534, 570, 576), (535, 537, 549, 575), (539, 533, 569, 551), (538, 536, 576, 550), (562, 564, 572, 570), (575, 577, 578, 576), (568, 565, 573, 558), (552, 554, 566, 564), (551, 569, 561, 563), (577, 579, 580, 578), (554, 557, 567, 566), (558, 573, 574, 557), (573, 571, 572, 574), (571, 569, 570, 572), (564, 566, 574, 572), (566, 567, 557, 574), (563, 561, 569, 571), (565, 563, 571, 573), (579, 560, 559, 580), (559, 556, 580), (550, 576, 578), (556, 550, 578, 580), (555, 560, 579), (593, 594, 582, 581), (595, 591, 583, 584), (592, 596, 586, 585), (596, 595, 584, 586), (589, 593, 581, 587), (594, 590, 588, 582), (591, 1003, 1000, 1005, 589, 587, 583), (590, 1009, 1001, 1006, 592, 585, 588), (591, 595, 596, 592, 1010, 999, 1004), (593, 589, 1011, 998, 1008, 590, 594), (1010, 592, 1020, 1019), (603, 308, 309, 604), (311, 597, 598, 310), (694, 640, 600, 653), (344, 601, 655, 618, 639, 602, 345), (597, 603, 604, 598), (451, 466, 603, 597), (441, 451, 597, 311), (431, 441, 311, 380), (467, 452, 598, 604), (452, 442, 310, 598), (442, 432, 379, 310), (693, 670, 667), (446, 436, 344, 308), (674, 658, 625), (676, 679, 745, 708, 743), (709, 927, 972, 943), (689, 662, 616, 637), (688, 663, 622, 664), (687, 656, 619, 665), (601, 627, 698, 699), (682, 634, 737, 794, 748), (684, 646, 609, 669, 903), (916, 744, 957, 954), (1002, 1007, 999, 1016), (681, 645, 608, 673, 898), (663, 688, 754, 740), (672, 682, 748, 793, 742), (678, 644, 607, 677, 893), (685, 635, 738, 798, 751), (641, 657, 717, 703), (642, 343, 644, 678, 894), (647, 679, 676, 610), (378, 626, 679, 647), (626, 605, 706, 736), (631, 680, 634, 459), (610, 676, 680, 631), (668, 685, 751, 797, 741), (938, 892, 978, 994), (627, 643, 707, 698), (650, 454, 645, 681, 899), (648, 682, 672, 611), (459, 634, 682, 648), (1013, 998, 1032, 1036), (632, 683, 635, 460), (611, 672, 683, 632), (688, 638, 702, 802, 754), (1007, 1004, 999), (744, 917, 956, 957), (651, 455, 646, 684, 904), (649, 685, 668, 612), (460, 635, 685, 649), (456, 641, 703, 704), (633, 686, 636, 461), (612, 668, 686, 633), (890, 938, 994, 976), (663, 687, 665, 622), (461, 636, 700, 701), (654, 599, 656, 687, 905), (655, 688, 664, 618), (601, 638, 688, 655), (753, 922, 965, 947), (639, 689, 637, 602), (618, 664, 689, 639), (664, 622, 662, 689), (760, 926, 970, 971), (687, 663, 740, 753, 902), (931, 902, 946, 987), (735, 916, 954, 955), (711, 925, 969, 949), (680, 676, 743, 792, 746), (634, 680, 746, 791, 737), (901, 931, 987, 982), (683, 672, 742, 796, 749), (638, 601, 699, 702), (937, 891, 977, 993), (635, 683, 749, 795, 738), (662, 694, 653, 616), (622, 665, 694, 662), (665, 619, 640, 694), (436, 461, 643, 627, 601, 344), (456, 431, 380, 599, 657, 641), (686, 668, 741, 800, 752), (605, 642, 909, 705, 706), (669, 609, 630, 695, 911), (657, 599, 739, 717), (643, 461, 701, 707), (673, 608, 629, 696, 913), (636, 686, 752, 799, 700), (679, 626, 736, 789, 745), (677, 607, 628, 697, 915), (1012, 1001, 1009), (712, 725, 614, 762), (699, 698, 693, 692), (726, 724, 615, 613), (827, 721, 838, 883), (716, 740, 774, 659), (740, 754, 755, 784, 774), (912, 651, 908, 929), (805, 827, 883, 848), (811, 780, 843, 857), (736, 706, 769, 770, 722), (820, 757, 868, 876), (733, 744, 916, 735, 734), (706, 705, 917, 744, 733), (715, 716, 659, 660), (733, 734, 768, 767), (729, 747, 918, 731, 730), (710, 709, 919, 747, 729), (810, 776, 856, 855), (714, 713, 666, 661), (725, 750, 920, 727, 726), (712, 711, 921, 750, 725), (732, 710, 766, 765), (758, 820, 876, 832), (716, 715, 922, 753, 740), (717, 739, 773, 658), (826, 720, 840, 882), (706, 733, 767, 769), (739, 715, 660, 773), (809, 779, 833, 854), (734, 732, 765, 768), (729, 730, 764, 763), (713, 704, 671, 666), (728, 712, 762, 606), (707, 701, 690, 670), (718, 826, 882, 842), (710, 729, 763, 766), (703, 717, 658, 674), (724, 759, 923, 713, 714), (726, 727, 924, 759, 724), (728, 760, 925, 711, 712), (730, 731, 926, 760, 728), (732, 761, 927, 709, 710), (734, 735, 928, 761, 732), (786, 623, 621, 620), (785, 674, 625, 617), (783, 615, 661, 691, 816), (782, 614, 613, 775, 814), (781, 606, 762, 772, 812), (780, 763, 764, 776, 810), (779, 765, 766, 771, 808), (778, 767, 768, 777, 806), (770, 769, 767, 778, 807), (777, 768, 765, 779, 809), (771, 766, 763, 780, 811), (776, 764, 606, 781, 813), (772, 762, 614, 782, 815), (775, 613, 615, 783, 817), (675, 659, 774, 784, 818), (623, 785, 617, 621), (661, 666, 785, 623), (666, 671, 674, 785), (670, 786, 620, 667), (690, 691, 786, 670), (691, 661, 623, 786), (693, 787, 675, 692), (667, 620, 787, 693), (620, 621, 624, 787), (624, 788, 660, 659), (621, 617, 788, 624), (617, 625, 658, 788), (808, 771, 841, 853), (724, 714, 661, 615), (759, 924, 968, 952), (698, 707, 670, 693), (819, 804, 874, 875), (725, 726, 613, 614), (730, 728, 606, 764), (790, 819, 875, 844), (704, 703, 674, 671), (807, 778, 835, 852), (741, 797, 819, 790), (797, 751, 804, 819), (825, 718, 842, 881), (746, 792, 820, 758), (792, 743, 757, 820), (806, 777, 851, 850), (737, 791, 821, 720), (791, 746, 758, 821), (719, 825, 881, 872), (751, 798, 822, 804), (798, 738, 805, 822), (675, 818, 866, 837), (700, 799, 823, 801), (799, 752, 803, 823), (831, 722, 871, 887), (752, 800, 824, 803), (800, 741, 790, 824), (775, 817, 865, 845), (742, 793, 825, 719), (793, 748, 718, 825), (756, 831, 887, 834), (748, 794, 826, 718), (794, 737, 720, 826), (783, 816, 863, 847), (738, 795, 827, 805), (795, 749, 721, 827), (824, 790, 844, 880), (754, 802, 828, 755), (802, 702, 723, 828), (772, 815, 861, 849), (749, 796, 829, 721), (796, 742, 719, 829), (803, 824, 880, 846), (743, 708, 830, 757), (708, 745, 756, 830), (782, 814, 860, 862), (745, 789, 831, 756), (789, 736, 722, 831), (887, 871, 870, 852), (886, 834, 835, 850), (885, 872, 856, 859), (884, 836, 837, 866), (883, 838, 839, 858), (882, 840, 841, 857), (881, 842, 843, 855), (880, 844, 845, 865), (879, 846, 847, 863), (878, 848, 849, 861), (877, 832, 833, 853), (876, 868, 851, 854), (875, 874, 862, 860), (844, 875, 860, 845), (832, 876, 854, 833), (840, 877, 853, 841), (874, 878, 861, 862), (873, 879, 863, 864), (846, 880, 865, 847), (872, 881, 855, 856), (842, 882, 857, 843), (848, 883, 858, 849), (869, 884, 866, 867), (838, 885, 859, 839), (868, 886, 850, 851), (834, 887, 852, 835), (812, 772, 849, 858), (720, 821, 877, 840), (813, 781, 839, 859), (821, 758, 832, 877), (755, 828, 884, 869), (696, 912, 929, 907), (814, 775, 845, 860), (828, 723, 836, 884), (778, 806, 850, 835), (815, 782, 862, 861), (804, 822, 878, 874), (770, 807, 852, 870), (784, 755, 869, 867), (822, 805, 848, 878), (779, 808, 853, 833), (816, 691, 864, 863), (721, 829, 885, 838), (777, 809, 854, 851), (722, 770, 870, 871), (817, 783, 847, 865), (829, 719, 872, 885), (780, 810, 855, 843), (801, 823, 879, 873), (771, 811, 857, 841), (818, 784, 867, 866), (823, 803, 846, 879), (781, 812, 858, 839), (757, 830, 886, 868), (776, 813, 859, 856), (830, 756, 834, 886), (896, 937, 993, 942), (673, 913, 930, 906), (913, 696, 907, 930), (902, 753, 947, 946), (654, 905, 931, 901), (905, 687, 902, 931), (713, 923, 966, 967), (684, 903, 932, 897), (903, 669, 900, 932), (930, 907, 984, 986), (697, 914, 933, 895), (914, 650, 896, 933), (906, 930, 986, 983), (651, 904, 934, 908), (904, 684, 897, 934), (936, 906, 983, 992), (677, 915, 935, 892), (915, 697, 895, 935), (891, 936, 992, 977), (681, 898, 936, 891), (898, 673, 906, 936), (750, 921, 963, 964), (650, 899, 937, 896), (899, 681, 891, 937), (929, 908, 948, 985), (678, 893, 938, 890), (893, 677, 892, 938), (727, 920, 962, 945), (642, 894, 939, 909), (894, 678, 890, 939), (907, 929, 985, 984), (695, 910, 940, 888), (910, 652, 889, 940), (935, 895, 979, 991), (669, 911, 941, 900), (911, 695, 888, 941), (997, 953, 952, 968), (996, 975, 967, 966), (995, 976, 957, 956), (994, 978, 955, 954), (993, 977, 961, 960), (992, 983, 959, 958), (991, 979, 974, 973), (990, 980, 964, 963), (989, 942, 943, 972), (988, 944, 945, 962), (987, 946, 947, 965), (986, 984, 971, 970), (985, 948, 949, 969), (984, 985, 969, 971), (983, 986, 970, 959), (982, 987, 965, 981), (980, 988, 962, 964), (979, 989, 972, 974), (948, 990, 963, 949), (978, 991, 973, 955), (977, 992, 958, 961), (942, 993, 960, 943), (976, 994, 954, 957), (950, 995, 956, 951), (953, 996, 966, 952), (944, 997, 968, 945), (897, 932, 988, 980), (917, 705, 951, 956), (761, 928, 973, 974), (932, 900, 944, 988), (918, 747, 961, 958), (909, 939, 995, 950), (919, 709, 943, 960), (705, 909, 950, 951), (939, 890, 976, 995), (920, 750, 964, 962), (895, 933, 989, 979), (921, 711, 949, 963), (933, 896, 942, 989), (922, 715, 981, 965), (888, 940, 996, 953), (731, 918, 958, 959), (923, 759, 952, 966), (940, 889, 975, 996), (747, 919, 960, 961), (924, 727, 945, 968), (908, 934, 990, 948), (925, 760, 971, 969), (934, 897, 980, 990), (926, 731, 959, 970), (900, 941, 997, 944), (927, 761, 974, 972), (1000, 1003, 1007, 1002, 1014), (941, 888, 953, 997), (928, 735, 955, 973), (892, 935, 991, 978), (1003, 591, 1064, 1063), (1009, 590, 1056, 1057), (998, 1013, 1002, 1012, 1008), (1002, 1017, 1001, 1012), (589, 1005, 1033, 1039), (1000, 1014, 1037, 1034), (1011, 589, 1039, 1031), (1017, 1018, 1006, 1001), (1002, 1016, 1018, 1017), (1016, 999, 1010, 1018), (1022, 1019, 1023, 1026), (1018, 1010, 1019, 1022), (1006, 1018, 1022, 1021), (592, 1006, 1021, 1020), (1024, 1025, 1029, 1028), (1020, 1021, 1025, 1024), (1021, 1022, 1026, 1025), (1019, 1020, 1024, 1023), (1030, 1027, 1028, 1029), (1025, 1026, 1030, 1029), (1023, 1024, 1028, 1027), (1026, 1023, 1027, 1030), (1036, 1032, 1040, 1044), (1033, 1034, 1042, 1041), (1038, 1036, 1044, 1046), (1031, 1039, 1047, 1015), (998, 1011, 1031, 1032), (1005, 1000, 1034, 1033), (1014, 1002, 1038, 1037), (1002, 1013, 1036, 1038), (1046, 1044, 1052, 1054), (1015, 1047, 1055, 1035), (1045, 1046, 1054, 1053), (1040, 1015, 1035, 1048), (1039, 1033, 1041, 1047), (1034, 1037, 1045, 1042), (1032, 1031, 1015, 1040), (1037, 1038, 1046, 1045), (1051, 1053, 1054, 1052), (1035, 1051, 1052, 1048), (1055, 1049, 1051, 1035), (1049, 1050, 1053, 1051), (1041, 1042, 1050, 1049), (1044, 1040, 1048, 1052), (1047, 1041, 1049, 1055), (1042, 1045, 1053, 1050), (1043, 1058, 1062, 1059), (1008, 1012, 1058, 1043), (1012, 1009, 1057, 1058), (590, 1008, 1043, 1056), (1059, 1062, 1061, 1060), (1057, 1056, 1060, 1061), (1058, 1057, 1061, 1062), (1056, 1043, 1059, 1060), (1065, 1066, 1070, 1069), (1004, 1007, 1066, 1065), (1007, 1003, 1063, 1066), (591, 1004, 1065, 1064), (1067, 1068, 1069, 1070), (1064, 1065, 1069, 1068), (1066, 1063, 1067, 1070), (1063, 1064, 1068, 1067)])
me_cube_004.materials.append(mat_material)
me_cube_004.use_remesh_preserve_volume = False
me_cube_004.use_remesh_preserve_attributes = False
me_cube_004.use_mirror_vertex_groups = False
me_cube_004.update()
me_cube_002 = bpy.data.meshes.new('Cube.002')
me_cube_002.from_pydata([(3.8, 4.15, -9.809), (3.8, 2.15, -9.809), (1.8, 2.15, -9.809), (1.8, 4.15, -9.809), (3.7, 4.05, -5.809), (3.7, 2.25, -5.809), (1.9, 2.25, -5.809), (1.9, 4.05, -5.809), (3.8, 4.15, -5.809), (3.8, 2.15, -5.809), (1.8, 4.15, -5.809), (1.8, 2.15, -5.809), (3.6, 3.95, -1.809), (3.6, 2.35, -1.809), (2.0, 3.95, -1.809), (2.0, 2.35, -1.809), (3.7, 4.05, -1.809), (3.7, 2.25, -1.809), (1.9, 4.05, -1.809), (1.9, 2.25, -1.809), (3.5, 3.85, 2.191), (3.5, 2.45, 2.191), (2.1, 3.85, 2.191), (2.1, 2.45, 2.191), (3.6, 3.95, 2.191), (3.6, 2.35, 2.191), (2.0, 3.95, 2.191), (2.0, 2.35, 2.191), (3.4, 3.75, 6.191), (3.4, 2.55, 6.191), (2.2, 3.75, 6.191), (2.2, 2.55, 6.191), (3.5, 3.85, 6.191), (3.5, 2.45, 6.191), (2.1, 3.85, 6.191), (2.1, 2.45, 6.191), (3.3, 3.65, 10.19), (3.3, 2.65, 10.19), (2.3, 3.65, 10.19), (2.3, 2.65, 10.19), (3.4, 3.75, 10.19), (3.4, 2.55, 10.19), (2.2, 3.75, 10.19), (2.2, 2.55, 10.19), (3.2, 3.55, 14.19), (3.2, 2.75, 14.19), (2.4, 3.55, 14.19), (2.4, 2.75, 14.19), (3.3, 3.65, 14.19), (3.3, 2.65, 14.19), (2.3, 3.65, 14.19), (2.3, 2.65, 14.19), (3.1, 3.45, 18.19), (3.1, 2.85, 18.19), (2.5, 3.45, 18.19), (2.5, 2.85, 18.19), (3.2, 3.55, 18.19), (3.2, 2.75, 18.19), (2.4, 3.55, 18.19), (2.4, 2.75, 18.19), (3.0, 3.35, 22.19), (3.0, 2.95, 22.19), (2.6, 3.35, 22.19), (2.6, 2.95, 22.19), (3.1, 3.45, 22.19), (3.1, 2.85, 22.19), (2.5, 3.45, 22.19), (2.5, 2.85, 22.19), (3.0, 3.35, 30.19), (3.0, 2.95, 30.19), (2.6, 3.35, 30.19), (2.6, 2.95, 30.19), (2.95, 4.15, -9.809), (2.95, 4.15, -5.809), (2.95, 2.15, -5.809), (2.95, 4.05, -5.809), (2.95, 2.25, -5.809), (2.95, 4.05, -1.809), (2.95, 2.25, -1.809), (2.95, 3.95, -1.809), (2.95, 2.35, -1.809), (2.95, 3.95, 2.191), (2.95, 2.35, 2.191), (2.95, 3.85, 2.191), (2.95, 2.45, 2.191), (2.95, 3.85, 6.191), (2.95, 2.45, 6.191), (2.95, 3.75, 6.191), (2.95, 2.55, 6.191), (2.95, 3.75, 10.19), (2.95, 2.55, 10.19), (2.95, 3.65, 10.19), (2.95, 2.65, 10.19), (2.95, 3.65, 14.19), (2.95, 2.65, 14.19), (2.95, 3.55, 14.19), (2.95, 2.75, 14.19), (2.95, 3.55, 18.19), (2.95, 2.75, 18.19), (2.95, 3.45, 18.19), (2.95, 3.45, 22.19), (2.95, 3.35, 22.19), (2.95, 2.95, 22.19), (2.95, 3.35, 30.19), (2.95, 2.95, 30.19), (2.65, 4.15, -9.809), (2.65, 4.15, -5.809), (2.65, 2.15, -5.809), (2.65, 4.05, -5.809), (2.65, 2.25, -5.809), (2.65, 4.05, -1.809), (2.65, 2.25, -1.809), (2.65, 3.95, -1.809), (2.65, 2.35, -1.809), (2.65, 3.95, 2.191), (2.65, 2.35, 2.191), (2.65, 3.85, 2.191), (2.65, 2.45, 2.191), (2.65, 3.85, 6.191), (2.65, 2.45, 6.191), (2.65, 3.75, 6.191), (2.65, 2.55, 6.191), (2.65, 3.75, 10.19), (2.65, 2.55, 10.19), (2.65, 3.65, 10.19), (2.65, 2.65, 10.19), (2.65, 3.65, 14.19), (2.65, 2.65, 14.19), (2.65, 3.55, 14.19), (2.65, 2.75, 14.19), (2.65, 3.55, 18.19), (2.65, 2.75, 18.19), (2.65, 3.45, 18.19), (2.65, 2.85, 18.19), (2.65, 3.45, 22.19), (2.65, 2.85, 22.19), (2.65, 3.35, 22.19), (2.65, 2.95, 22.19), (2.65, 3.35, 30.19), (2.65, 2.95, 30.19), (2.95, 2.15, -9.809), (2.95, 2.85, 18.19), (2.67, 2.05, -9.809), (2.67, 2.85, 22.19), (2.65, 2.15, -9.809), (2.93, 2.05, -9.809), (2.95, 2.05, -9.809), (2.65, 2.05, -9.809), (2.95, 2.85, 22.19), (2.65, 2.05, -7.809), (2.67, 2.05, -7.809), (2.67, 2.85, 24.19), (2.65, 2.85, 24.19), (2.95, 2.85, 24.19), (2.95, 2.05, -7.809), (2.93, 2.05, -7.809), (2.93, 2.85, 24.19), (2.93, 2.85, 22.19), (2.67, 2.95, 22.19), (2.93, 2.95, 22.19), (2.67, 2.95, 24.19), (2.65, 2.95, 24.19), (2.95, 2.95, 24.19), (2.93, 2.95, 24.19)], [], [(105, 144, 2, 3), (76, 5, 17, 78), (0, 8, 9, 1), (144, 107, 11, 2), (2, 11, 10, 3), (106, 105, 3, 10), (4, 5, 9, 8), (75, 4, 8, 73), (109, 6, 11, 107), (6, 7, 10, 11), (80, 13, 25, 82), (5, 4, 16, 17), (7, 6, 19, 18), (108, 7, 18, 110), (12, 13, 17, 16), (79, 12, 16, 77), (113, 15, 19, 111), (15, 14, 18, 19), (22, 23, 35, 34), (13, 12, 24, 25), (14, 15, 27, 26), (112, 14, 26, 114), (20, 21, 25, 24), (83, 20, 24, 81), (117, 23, 27, 115), (23, 22, 26, 27), (30, 31, 43, 42), (116, 22, 34, 118), (84, 21, 33, 86), (21, 20, 32, 33), (28, 29, 33, 32), (87, 28, 32, 85), (121, 31, 35, 119), (31, 30, 34, 35), (38, 39, 51, 50), (120, 30, 42, 122), (88, 29, 41, 90), (29, 28, 40, 41), (36, 37, 41, 40), (91, 36, 40, 89), (125, 39, 43, 123), (39, 38, 42, 43), (96, 45, 57, 98), (124, 38, 50, 126), (92, 37, 49, 94), (37, 36, 48, 49), (44, 45, 49, 48), (95, 44, 48, 93), (129, 47, 51, 127), (47, 46, 50, 51), (141, 53, 65, 148), (45, 44, 56, 57), (46, 47, 59, 58), (128, 46, 58, 130), (52, 53, 57, 56), (99, 52, 56, 97), (133, 55, 59, 131), (55, 54, 58, 59), (102, 61, 69, 104), (53, 52, 64, 65), (54, 55, 67, 66), (132, 54, 66, 134), (60, 61, 65, 64), (101, 60, 64, 100), (137, 63, 67, 135), (63, 62, 66, 67), (138, 70, 71, 139), (61, 60, 68, 69), (62, 63, 71, 70), (136, 62, 70, 138), (60, 101, 103, 68), (68, 103, 104, 69), (61, 102, 148, 65), (136, 101, 100, 134), (52, 99, 100, 64), (137, 102, 104, 139), (53, 141, 98, 57), (132, 99, 97, 130), (44, 95, 97, 56), (133, 141, 148, 135), (45, 96, 94, 49), (128, 95, 93, 126), (36, 91, 93, 48), (37, 92, 90, 41), (124, 91, 89, 122), (28, 87, 89, 40), (29, 88, 86, 33), (120, 87, 85, 118), (20, 83, 85, 32), (21, 84, 82, 25), (116, 83, 81, 114), (12, 79, 81, 24), (13, 80, 78, 17), (112, 79, 77, 110), (4, 75, 77, 16), (5, 76, 74, 9), (108, 75, 73, 106), (8, 0, 72, 73), (1, 9, 74, 140), (0, 1, 140, 72), (6, 109, 111, 19), (7, 108, 106, 10), (15, 113, 115, 27), (14, 112, 110, 18), (22, 116, 114, 26), (23, 117, 119, 35), (30, 120, 118, 34), (31, 121, 123, 43), (38, 124, 122, 42), (47, 129, 131, 59), (39, 125, 127, 51), (46, 128, 126, 50), (55, 133, 135, 67), (54, 132, 130, 58), (63, 137, 139, 71), (62, 136, 134, 66), (101, 136, 138, 103), (103, 138, 139, 104), (102, 137, 135, 148), (99, 132, 134, 100), (95, 128, 130, 97), (91, 124, 126, 93), (87, 120, 122, 89), (83, 116, 118, 85), (79, 112, 114, 81), (75, 108, 110, 77), (73, 72, 105, 106), (141, 148, 146, 140), (72, 140, 144, 105), (140, 146, 147, 144), (144, 147, 135, 133), (143, 142, 145, 157), (147, 142, 150, 149), (142, 143, 151, 150), (154, 153, 156, 155), (152, 149, 150, 151), (157, 145, 155, 156), (135, 147, 149, 152), (145, 146, 154, 155), (146, 148, 153, 154), (157, 156, 163, 159), (153, 148, 102, 162), (156, 153, 162, 163), (148, 157, 159, 102), (135, 152, 161, 137), (151, 143, 158, 160), (152, 151, 160, 161), (143, 135, 137, 158)])
me_cube_002.materials.append(mat_material)
me_cube_002.use_remesh_preserve_volume = False
me_cube_002.use_remesh_preserve_attributes = False
me_cube_002.use_mirror_vertex_groups = False
me_cube_002.update()
me_cube_001 = bpy.data.meshes.new('Cube.001')
me_cube_001.from_pydata([(1.632, 2.074, 0.0), (1.632, -1.19, 0.0), (-1.632, -1.19, 0.0), (-1.632, 2.074, 0.0), (1.469, 1.911, 2.0), (1.469, -1.026, 2.0), (-1.469, -1.026, 2.0), (-1.469, 1.911, 2.0), (1.632, 2.074, 2.0), (1.632, -1.19, 2.0), (-1.632, 2.074, 2.0), (-1.632, -1.19, 2.0), (1.306, 1.748, 4.0), (1.306, -0.8632, 4.0), (-1.306, 1.748, 4.0), (-1.306, -0.8632, 4.0), (1.469, 1.911, 4.0), (1.469, -1.026, 4.0), (-1.469, 1.911, 4.0), (-1.469, -1.026, 4.0), (1.142, 1.585, 6.0), (1.142, -0.7, 6.0), (-1.142, 1.585, 6.0), (-1.142, -0.7, 6.0), (1.306, 1.748, 6.0), (1.306, -0.8632, 6.0), (-1.306, 1.748, 6.0), (-1.306, -0.8632, 6.0), (0.9792, 1.422, 8.0), (0.9792, -0.5368, 8.0), (-0.9792, 1.422, 8.0), (-0.9792, -0.5368, 8.0), (1.142, 1.585, 8.0), (1.142, -0.7, 8.0), (-1.142, 1.585, 8.0), (-1.142, -0.7, 8.0), (0.816, 1.258, 10.0), (0.816, -0.3736, 10.0), (-0.816, 1.258, 10.0), (-0.816, -0.3736, 10.0), (0.9792, 1.422, 10.0), (0.9792, -0.5368, 10.0), (-0.9792, 1.422, 10.0), (-0.9792, -0.5368, 10.0), (0.6528, 1.095, 12.0), (0.6528, -0.2104, 12.0), (-0.6528, 1.095, 12.0), (-0.6528, -0.2104, 12.0), (0.816, 1.258, 12.0), (0.816, -0.3736, 12.0), (-0.816, 1.258, 12.0), (-0.816, -0.3736, 12.0), (0.4896, 0.932, 14.0), (0.4896, -0.0472, 14.0), (-0.4896, 0.932, 14.0), (-0.4896, -0.0472, 14.0), (0.6528, 1.095, 14.0), (0.6528, -0.2104, 14.0), (-0.6528, 1.095, 14.0), (-0.6528, -0.2104, 14.0), (0.3264, 0.7688, 16.0), (0.3264, 0.116, 16.0), (-0.3264, 0.7688, 16.0), (-0.3264, 0.116, 16.0), (0.4896, 0.932, 16.0), (0.4896, -0.0472, 16.0), (-0.4896, 0.932, 16.0), (-0.4896, -0.0472, 16.0), (0.3264, 0.7688, 20.0), (0.3264, 0.116, 20.0), (-0.3264, 0.7688, 20.0), (-0.3264, 0.116, 20.0), (0.2448, 2.074, 0.0), (0.2448, 2.074, 2.0), (0.2448, -1.19, 2.0), (0.2448, 1.911, 2.0), (0.2448, -1.026, 2.0), (0.2448, 1.911, 4.0), (0.2448, -1.026, 4.0), (0.2448, 1.748, 4.0), (0.2448, -0.8632, 4.0), (0.2448, 1.748, 6.0), (0.2448, -0.8632, 6.0), (0.2448, 1.585, 6.0), (0.2448, -0.7, 6.0), (0.2448, 1.585, 8.0), (0.2448, -0.7, 8.0), (0.2448, 1.422, 8.0), (0.2448, -0.5368, 8.0), (0.2448, 1.422, 10.0), (0.2448, -0.5368, 10.0), (0.2448, 1.258, 10.0), (0.2448, -0.3736, 10.0), (0.2448, 1.258, 12.0), (0.2448, -0.3736, 12.0), (0.2448, 1.095, 12.0), (0.2448, -0.2104, 12.0), (0.2448, 1.095, 14.0), (0.2448, -0.2104, 14.0), (0.2448, 0.932, 14.0), (0.2448, 0.932, 16.0), (0.2448, -0.0472, 16.0), (0.2448, 0.7688, 16.0), (0.2448, 0.116, 16.0), (0.2448, 0.7688, 20.0), (0.2448, 0.116, 20.0), (-0.2448, 2.074, 0.0), (-0.2448, 2.074, 2.0), (-0.2448, -1.19, 2.0), (-0.2448, 1.911, 2.0), (-0.2448, -1.026, 2.0), (-0.2448, 1.911, 4.0), (-0.2448, -1.026, 4.0), (-0.2448, 1.748, 4.0), (-0.2448, -0.8632, 4.0), (-0.2448, 1.748, 6.0), (-0.2448, -0.8632, 6.0), (-0.2448, 1.585, 6.0), (-0.2448, -0.7, 6.0), (-0.2448, 1.585, 8.0), (-0.2448, -0.7, 8.0), (-0.2448, 1.422, 8.0), (-0.2448, -0.5368, 8.0), (-0.2448, 1.422, 10.0), (-0.2448, -0.5368, 10.0), (-0.2448, 1.258, 10.0), (-0.2448, -0.3736, 10.0), (-0.2448, 1.258, 12.0), (-0.2448, -0.3736, 12.0), (-0.2448, 1.095, 12.0), (-0.2448, -0.2104, 12.0), (-0.2448, 1.095, 14.0), (-0.2448, -0.2104, 14.0), (-0.2448, 0.932, 14.0), (-0.2448, -0.0472, 14.0), (-0.2448, 0.932, 16.0), (-0.2448, -0.0472, 16.0), (-0.2448, 0.7688, 16.0), (-0.2448, 0.116, 16.0), (-0.2448, 0.7688, 20.0), (-0.2448, 0.116, 20.0), (0.2448, -1.19, 0.0), (0.2448, -0.0472, 14.0), (-0.2122, -1.353, 4.768e-06), (-0.2122, -0.0472, 16.0), (-0.2448, -1.19, 0.0), (0.2122, -1.353, 4.768e-06), (0.2122, -0.0472, 16.0), (0.2448, -1.353, 4.768e-06), (-0.2448, -1.353, 4.768e-06), (-0.2448, -1.353, 4.768e-06), (-0.2122, -1.353, 4.768e-06), (-0.2122, -0.0472, 16.0), (-0.2448, -0.0472, 16.0), (0.2448, -0.0472, 16.0), (0.2122, -0.0472, 16.0), (0.2448, -1.353, 4.768e-06), (0.2122, -1.353, 4.768e-06), (-0.2448, -1.353, 1.0), (-0.2122, -1.353, 1.0), (-0.2122, -0.0472, 17.0), (-0.2448, -0.0472, 17.0), (0.2448, -0.0472, 17.0), (0.2122, -0.0472, 17.0), (0.2448, -1.353, 1.0), (0.2122, -1.353, 1.0), (-0.2122, -0.0472, 16.0), (-0.2448, -0.0472, 16.0), (0.2448, -0.0472, 16.0), (0.2122, -0.0472, 16.0), (-0.2122, -0.0472, 17.0), (-0.2448, -0.0472, 17.0), (0.2448, -0.0472, 17.0), (0.2122, -0.0472, 17.0), (-0.2122, -0.0472, 16.0), (-0.2448, -0.0472, 16.0), (0.2448, -0.0472, 16.0), (0.2122, -0.0472, 16.0), (-0.2122, -0.0472, 17.0), (-0.2448, -0.0472, 17.0), (0.2448, -0.0472, 17.0), (0.2122, -0.0472, 17.0), (-0.2122, 0.116, 16.0), (0.2122, 0.116, 16.0), (-0.2122, 0.116, 17.0), (-0.2448, 0.116, 17.0), (0.2448, 0.116, 17.0), (0.2122, 0.116, 17.0), (2.95, 2.95, 16.0), (2.65, 2.95, 16.0), (2.67, 2.95, 16.0), (2.93, 2.95, 16.0), (2.67, 2.95, 17.0), (2.65, 2.95, 17.0), (2.95, 2.95, 17.0), (2.93, 2.95, 17.0), (5.75, 6.1, 16.0), (5.45, 6.1, 16.0), (5.47, 6.1, 16.0), (5.73, 6.1, 16.0), (5.47, 6.1, 17.0), (5.45, 6.1, 17.0), (5.75, 6.1, 17.0), (5.73, 6.1, 17.0)], [], [(106, 145, 2, 3), (76, 5, 17, 78), (0, 8, 9, 1), (145, 108, 11, 2), (2, 11, 10, 3), (107, 106, 3, 10), (4, 5, 9, 8), (75, 4, 8, 73), (110, 6, 11, 108), (6, 7, 10, 11), (80, 13, 25, 82), (5, 4, 16, 17), (7, 6, 19, 18), (109, 7, 18, 111), (12, 13, 17, 16), (79, 12, 16, 77), (114, 15, 19, 112), (15, 14, 18, 19), (22, 23, 35, 34), (13, 12, 24, 25), (14, 15, 27, 26), (113, 14, 26, 115), (20, 21, 25, 24), (83, 20, 24, 81), (118, 23, 27, 116), (23, 22, 26, 27), (30, 31, 43, 42), (117, 22, 34, 119), (84, 21, 33, 86), (21, 20, 32, 33), (28, 29, 33, 32), (87, 28, 32, 85), (122, 31, 35, 120), (31, 30, 34, 35), (38, 39, 51, 50), (121, 30, 42, 123), (88, 29, 41, 90), (29, 28, 40, 41), (36, 37, 41, 40), (91, 36, 40, 89), (126, 39, 43, 124), (39, 38, 42, 43), (96, 45, 57, 98), (125, 38, 50, 127), (92, 37, 49, 94), (37, 36, 48, 49), (44, 45, 49, 48), (95, 44, 48, 93), (130, 47, 51, 128), (47, 46, 50, 51), (142, 53, 65, 101), (45, 44, 56, 57), (46, 47, 59, 58), (129, 46, 58, 131), (52, 53, 57, 56), (99, 52, 56, 97), (134, 55, 59, 132), (55, 54, 58, 59), (103, 61, 69, 105), (53, 52, 64, 65), (54, 55, 67, 66), (133, 54, 66, 135), (60, 61, 65, 64), (102, 60, 64, 100), (138, 63, 67, 136), (63, 62, 66, 67), (139, 70, 71, 140), (61, 60, 68, 69), (62, 63, 71, 70), (137, 62, 70, 139), (60, 102, 104, 68), (68, 104, 105, 69), (61, 103, 101, 65), (137, 102, 100, 135), (52, 99, 100, 64), (138, 103, 105, 140), (53, 142, 98, 57), (133, 99, 97, 131), (44, 95, 97, 56), (134, 142, 101, 136), (45, 96, 94, 49), (129, 95, 93, 127), (36, 91, 93, 48), (37, 92, 90, 41), (125, 91, 89, 123), (28, 87, 89, 40), (29, 88, 86, 33), (121, 87, 85, 119), (20, 83, 85, 32), (21, 84, 82, 25), (117, 83, 81, 115), (12, 79, 81, 24), (13, 80, 78, 17), (113, 79, 77, 111), (4, 75, 77, 16), (5, 76, 74, 9), (109, 75, 73, 107), (8, 0, 72, 73), (1, 9, 74, 141), (0, 1, 141, 72), (6, 110, 112, 19), (7, 109, 107, 10), (15, 114, 116, 27), (14, 113, 111, 18), (22, 117, 115, 26), (23, 118, 120, 35), (30, 121, 119, 34), (31, 122, 124, 43), (38, 125, 123, 42), (47, 130, 132, 59), (39, 126, 128, 51), (46, 129, 127, 50), (55, 134, 136, 67), (54, 133, 131, 58), (63, 138, 140, 71), (62, 137, 135, 66), (102, 137, 139, 104), (104, 139, 140, 105), (103, 138, 136, 101), (99, 133, 135, 100), (95, 129, 131, 97), (91, 125, 127, 93), (87, 121, 123, 89), (83, 117, 119, 85), (79, 113, 115, 81), (75, 109, 111, 77), (73, 72, 106, 107), (142, 101, 148, 141), (72, 141, 145, 106), (143, 144, 152, 151), (141, 148, 149, 145), (145, 149, 136, 134), (146, 148, 156, 157), (144, 143, 146, 147), (150, 151, 159, 158), (151, 152, 160, 159), (148, 101, 154, 156), (149, 143, 151, 150), (101, 147, 155, 154), (147, 146, 157, 155), (136, 149, 150, 153), (144, 136, 153, 152), (164, 162, 163, 165), (161, 158, 159, 160), (155, 157, 165, 163), (153, 150, 158, 161), (153, 161, 171, 167), (160, 152, 166, 170), (157, 156, 164, 165), (156, 154, 162, 164), (168, 169, 177, 176), (173, 172, 180, 181), (154, 155, 169, 168), (152, 153, 167, 166), (162, 154, 168, 172), (163, 162, 172, 173), (155, 163, 173, 169), (161, 160, 170, 171), (177, 181, 187, 183), (180, 176, 103, 186), (167, 171, 179, 175), (170, 166, 174, 178), (171, 170, 178, 179), (166, 167, 175, 174), (172, 168, 176, 180), (169, 173, 181, 177), (103, 183, 187, 186), (182, 138, 185, 184), (181, 180, 186, 187), (176, 177, 183, 103), (175, 179, 185, 138), (178, 174, 182, 184), (179, 178, 184, 185), (174, 175, 138, 182), (188, 191, 195, 194), (190, 189, 193, 192), (196, 199, 203, 202), (198, 197, 201, 200)])
me_cube_001.materials.append(mat_material)
me_cube_001.use_remesh_preserve_volume = False
me_cube_001.use_remesh_preserve_attributes = False
me_cube_001.use_mirror_vertex_groups = False
me_cube_001.update()
me_cube = bpy.data.meshes.new('Cube')
me_cube.from_pydata([], [], [])
me_cube.materials.append(mat_material)
me_cube.use_remesh_preserve_volume = False
me_cube.use_remesh_preserve_attributes = False
me_cube.use_mirror_vertex_groups = False
me_cube.update()

# ---- objects
ob_pyramid = bpy.data.objects.new('Pyramid', me_cube_004)
ob_gro_e_pyramid = bpy.data.objects.new('große Pyramid', me_cube_002)
ob_flache_pyramid = bpy.data.objects.new('flache Pyramid', me_cube_001)
ob_cube = bpy.data.objects.new('Cube', me_cube)
ob_lamp = bpy.data.objects.new('Lamp', light_lamp)
ob_camera = bpy.data.objects.new('Camera', cam_camera)

# ---- transforms, parenting, visibility, modifiers, constraints
ob_pyramid.location = (-57.38, -63.33, 0.0)
ob_pyramid.scale = (10.0, 10.0, 0.5)
ob_pyramid.lock_rotations_4d = False
ob_pyramid.empty_display_type = 'ARROWS'
ob_pyramid.lineart.crease_threshold = 0.0
ob_gro_e_pyramid.location = (10.0, 0.0, 0.0)
ob_gro_e_pyramid.scale = (10.0, 10.0, 0.5)
ob_gro_e_pyramid.lock_rotations_4d = False
ob_gro_e_pyramid.empty_display_type = 'ARROWS'
ob_gro_e_pyramid.lineart.crease_threshold = 0.0
ob_flache_pyramid.location = (50.0, 80.0, 0.0)
ob_flache_pyramid.scale = (10.0, 10.0, 0.5)
ob_flache_pyramid.lock_rotations_4d = False
ob_flache_pyramid.empty_display_type = 'ARROWS'
ob_flache_pyramid.lineart.crease_threshold = 0.0
ob_cube.location = (0.0, 0.0, 0.0)
ob_cube.scale = (10.0, 10.0, 0.5)
ob_cube.lock_rotations_4d = False
ob_cube.empty_display_type = 'ARROWS'
ob_cube.lineart.crease_threshold = 0.0
ob_lamp.location = (4.076, 1.005, 5.904)
ob_lamp.rotation_euler = (0.6503, 0.05522, 1.866)
ob_lamp.lock_rotations_4d = False
ob_lamp.empty_display_type = 'ARROWS'
ob_lamp.color = (0.0, 0.0, 0.0, 0.0)
ob_lamp.lineart.crease_threshold = 0.0
ob_camera.location = (7.481, -6.508, 5.344)
ob_camera.rotation_euler = (1.109, 0.0, 0.8149)
ob_camera.lock_rotations_4d = False
ob_camera.empty_display_type = 'ARROWS'
ob_camera.color = (0.0, 0.0, 0.0, 0.0)
ob_camera.display_type = 'WIRE'
ob_camera.lineart.crease_threshold = 0.0

# ---- collection membership
col_collection_1.objects.link(ob_pyramid)
col_collection_1.objects.link(ob_gro_e_pyramid)
col_collection_1.objects.link(ob_flache_pyramid)
col_collection_1.objects.link(ob_cube)
col_collection_1.objects.link(ob_lamp)
col_collection_1.objects.link(ob_camera)

# ---- scene / render settings (as saved in the file)
scene.camera = ob_camera
scene.frame_start = 1; scene.frame_end = 250; scene.frame_set(1)
scene.render.engine = 'BLENDER_EEVEE_NEXT'
scene.render.resolution_percentage = 50
scene.render.dither_intensity = 0.0
scene.cycles.use_denoising = False
scene.cycles.samples = 128
scene.cycles.sampling_pattern = 'TABULATED_SOBOL'
scene.cycles.light_sampling_threshold = 0.0
scene.cycles.use_adaptive_sampling = False
scene.cycles.use_light_tree = False
scene.cycles.blur_glossy = 0.0
scene.cycles.sample_clamp_indirect = 0.0
scene.view_settings.view_transform = 'Standard'
bpy.context.view_layer.update()
